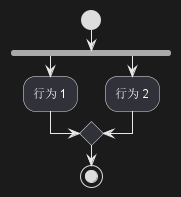

The diagram above was rendered by PlantUML. Its source (embedded in the PNG):
@startuml
start
fork
  :行为 1;
fork again
  :行为 2;
end merge
stop
@enduml